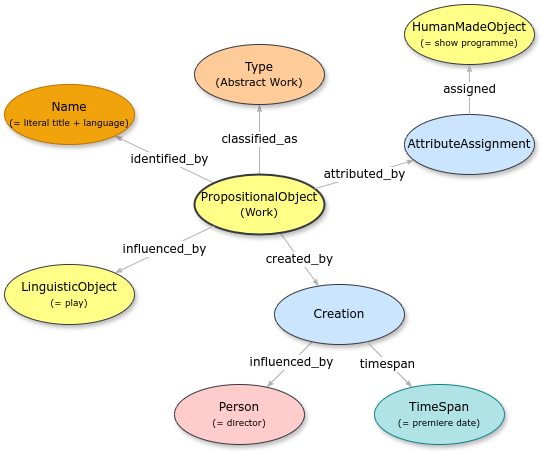

The diagram above was exported from draw.io. Its source (the exported page's mxGraphModel, read from the mxfile embedded in the PNG):
<mxGraphModel dx="1426" dy="859" grid="1" gridSize="10" guides="1" tooltips="1" connect="1" arrows="1" fold="1" page="1" pageScale="1" pageWidth="1100" pageHeight="850" background="none" math="0" shadow="0">
  <root>
    <mxCell id="0" />
    <mxCell id="1" parent="0" />
    <mxCell id="1ea317790d2ca983-12" style="edgeStyle=none;rounded=1;html=1;labelBackgroundColor=#FFFFFF;startArrow=none;startFill=0;startSize=5;endArrow=classicThin;endFill=1;endSize=5;jettySize=auto;orthogonalLoop=1;strokeColor=#B3B3B3;strokeWidth=1;fontFamily=Verdana;fontSize=12" parent="1" source="1ea317790d2ca983-1" target="1ea317790d2ca983-2" edge="1">
      <mxGeometry relative="1" as="geometry" />
    </mxCell>
    <mxCell id="HcVnFmdXPQnl5_f3OCca-1" value="&lt;font style=&quot;font-size: 12px;&quot; face=&quot;Verdana&quot;&gt;identified_by&lt;/font&gt;" style="edgeLabel;html=1;align=center;verticalAlign=middle;resizable=0;points=[];labelBackgroundColor=#FFFFFF;" parent="1ea317790d2ca983-12" vertex="1" connectable="0">
      <mxGeometry x="-0.08" y="-2" relative="1" as="geometry">
        <mxPoint as="offset" />
      </mxGeometry>
    </mxCell>
    <mxCell id="1ea317790d2ca983-13" value="classified_as" style="edgeStyle=none;rounded=1;html=1;labelBackgroundColor=#FFFFFF;startArrow=none;startFill=0;startSize=5;endArrow=classicThin;endFill=1;endSize=5;jettySize=auto;orthogonalLoop=1;strokeColor=#B3B3B3;strokeWidth=1;fontFamily=Verdana;fontSize=12" parent="1" source="1ea317790d2ca983-1" target="1ea317790d2ca983-9" edge="1">
      <mxGeometry relative="1" as="geometry" />
    </mxCell>
    <mxCell id="1ea317790d2ca983-14" value="creat&lt;span style=&quot;background-color: light-dark(rgb(255, 255, 255), rgb(18, 18, 18)); color: light-dark(rgb(0, 0, 0), rgb(255, 255, 255));&quot;&gt;ed_by&lt;/span&gt;" style="edgeStyle=none;rounded=1;html=1;labelBackgroundColor=#FFFFFF;startArrow=none;startFill=0;startSize=5;endArrow=classicThin;endFill=1;endSize=5;jettySize=auto;orthogonalLoop=1;strokeColor=#B3B3B3;strokeWidth=1;fontFamily=Verdana;fontSize=12" parent="1" source="1ea317790d2ca983-1" target="1ea317790d2ca983-3" edge="1">
      <mxGeometry relative="1" as="geometry" />
    </mxCell>
    <mxCell id="1ea317790d2ca983-1" value="PropositionalObject&lt;div&gt;&lt;span style=&quot;font-size: 11px; background-color: initial;&quot;&gt;(W&lt;/span&gt;&lt;span style=&quot;font-size: 11px; background-color: initial;&quot;&gt;ork)&lt;/span&gt;&lt;/div&gt;" style="ellipse;whiteSpace=wrap;html=1;rounded=0;shadow=1;comic=0;labelBackgroundColor=none;strokeWidth=2;fontFamily=Verdana;fontSize=12;align=center;fillColor=#ffff88;strokeColor=#36393d;" parent="1" vertex="1">
      <mxGeometry x="440" y="270" width="130" height="60" as="geometry" />
    </mxCell>
    <mxCell id="1ea317790d2ca983-2" value="&lt;span&gt;Name&lt;/span&gt;&lt;div&gt;&lt;span&gt;&lt;font style=&quot;font-size: 9px;&quot;&gt;(= literal title + language)&lt;/font&gt;&lt;/span&gt;&lt;/div&gt;" style="ellipse;whiteSpace=wrap;html=1;rounded=0;shadow=1;comic=0;labelBackgroundColor=none;strokeWidth=1;fontFamily=Verdana;fontSize=12;align=center;fillColor=#f0a30a;strokeColor=#BD7000;fontColor=#000000;" parent="1" vertex="1">
      <mxGeometry x="250" y="180" width="130" height="60" as="geometry" />
    </mxCell>
    <mxCell id="1ea317790d2ca983-15" value="" style="edgeStyle=none;rounded=1;html=1;labelBackgroundColor=none;startArrow=none;startFill=0;startSize=5;endArrow=classicThin;endFill=1;endSize=5;jettySize=auto;orthogonalLoop=1;strokeColor=#B3B3B3;strokeWidth=1;fontFamily=Verdana;fontSize=12" parent="1" source="1ea317790d2ca983-3" target="1ea317790d2ca983-4" edge="1">
      <mxGeometry relative="1" as="geometry" />
    </mxCell>
    <mxCell id="i2n3Vg-yOXtwwbEFyLAX-5" value="&lt;font face=&quot;Verdana&quot; style=&quot;font-size: 12px;&quot;&gt;influenced_by&lt;/font&gt;" style="edgeLabel;html=1;align=center;verticalAlign=middle;resizable=0;points=[];" parent="1ea317790d2ca983-15" vertex="1" connectable="0">
      <mxGeometry x="-0.0644" relative="1" as="geometry">
        <mxPoint y="-1" as="offset" />
      </mxGeometry>
    </mxCell>
    <mxCell id="1ea317790d2ca983-3" value="&lt;span&gt;Creation&lt;/span&gt;" style="ellipse;whiteSpace=wrap;html=1;rounded=0;shadow=1;comic=0;labelBackgroundColor=none;strokeWidth=1;fontFamily=Verdana;fontSize=12;align=center;fillColor=#cce5ff;strokeColor=#36393d;" parent="1" vertex="1">
      <mxGeometry x="520" y="380" width="130" height="60" as="geometry" />
    </mxCell>
    <mxCell id="1ea317790d2ca983-4" value="&lt;span&gt;Person&lt;/span&gt;&lt;div&gt;&lt;span&gt;&lt;font style=&quot;font-size: 9px;&quot;&gt;(= director)&lt;/font&gt;&lt;/span&gt;&lt;/div&gt;" style="ellipse;whiteSpace=wrap;html=1;rounded=0;shadow=1;comic=0;labelBackgroundColor=none;strokeWidth=1;fontFamily=Verdana;fontSize=12;align=center;fillColor=#ffcccc;strokeColor=#36393d;" parent="1" vertex="1">
      <mxGeometry x="420" y="480" width="130" height="60" as="geometry" />
    </mxCell>
    <mxCell id="1ea317790d2ca983-9" value="Type&lt;div&gt;&lt;font style=&quot;font-size: 11px;&quot;&gt;(Abstract Work)&lt;/font&gt;&lt;/div&gt;" style="ellipse;whiteSpace=wrap;html=1;rounded=0;shadow=1;comic=0;labelBackgroundColor=none;strokeWidth=1;fontFamily=Verdana;fontSize=12;align=center;fillColor=#ffcc99;strokeColor=#36393d;" parent="1" vertex="1">
      <mxGeometry x="440" y="140" width="130" height="60" as="geometry" />
    </mxCell>
    <mxCell id="HcVnFmdXPQnl5_f3OCca-2" value="" style="edgeStyle=none;rounded=1;html=1;labelBackgroundColor=#FFFFFF;startArrow=none;startFill=0;startSize=5;endArrow=classicThin;endFill=1;endSize=5;jettySize=auto;orthogonalLoop=1;strokeColor=#B3B3B3;strokeWidth=1;fontFamily=Verdana;fontSize=12;" parent="1" source="1ea317790d2ca983-3" target="HcVnFmdXPQnl5_f3OCca-3" edge="1">
      <mxGeometry relative="1" as="geometry">
        <mxPoint x="888" y="260" as="sourcePoint" />
      </mxGeometry>
    </mxCell>
    <mxCell id="HcVnFmdXPQnl5_f3OCca-4" value="&lt;font style=&quot;font-size: 12px;&quot; face=&quot;Verdana&quot;&gt;timespan&lt;/font&gt;" style="edgeLabel;html=1;align=center;verticalAlign=middle;resizable=0;points=[];labelBackgroundColor=#FFFFFF;" parent="HcVnFmdXPQnl5_f3OCca-2" vertex="1" connectable="0">
      <mxGeometry x="-0.1032" y="-1" relative="1" as="geometry">
        <mxPoint y="1" as="offset" />
      </mxGeometry>
    </mxCell>
    <mxCell id="HcVnFmdXPQnl5_f3OCca-3" value="&lt;span&gt;TimeSpan&lt;/span&gt;&lt;div&gt;&lt;span&gt;&lt;font style=&quot;font-size: 9px;&quot;&gt;(= premiere date)&lt;/font&gt;&lt;/span&gt;&lt;/div&gt;" style="ellipse;whiteSpace=wrap;html=1;rounded=0;shadow=1;comic=0;labelBackgroundColor=none;strokeWidth=1;fontFamily=Verdana;fontSize=12;align=center;fillColor=#b0e3e6;strokeColor=#0e8088;" parent="1" vertex="1">
      <mxGeometry x="620" y="480" width="130" height="60" as="geometry" />
    </mxCell>
    <mxCell id="i2n3Vg-yOXtwwbEFyLAX-3" value="&lt;span&gt;AttributeAssignment&lt;/span&gt;" style="ellipse;whiteSpace=wrap;html=1;rounded=0;shadow=1;comic=0;labelBackgroundColor=none;strokeWidth=1;fontFamily=Verdana;fontSize=12;align=center;fillColor=#cce5ff;strokeColor=#36393d;" parent="1" vertex="1">
      <mxGeometry x="650" y="210" width="130" height="60" as="geometry" />
    </mxCell>
    <mxCell id="i2n3Vg-yOXtwwbEFyLAX-4" value="attributed_by" style="edgeStyle=none;rounded=1;html=1;labelBackgroundColor=#FFFFFF;startArrow=none;startFill=0;startSize=5;endArrow=classicThin;endFill=1;endSize=5;jettySize=auto;orthogonalLoop=1;strokeColor=#B3B3B3;strokeWidth=1;fontFamily=Verdana;fontSize=12" parent="1" source="1ea317790d2ca983-1" target="i2n3Vg-yOXtwwbEFyLAX-3" edge="1">
      <mxGeometry relative="1" as="geometry">
        <mxPoint x="572" y="295" as="sourcePoint" />
        <mxPoint x="688" y="265" as="targetPoint" />
      </mxGeometry>
    </mxCell>
    <mxCell id="X5KbaktwbN9__CPgJrAm-1" value="&lt;span&gt;HumanMadeObject&lt;/span&gt;&lt;div&gt;&lt;span&gt;&lt;font style=&quot;font-size: 9px;&quot;&gt;(= show programme)&lt;/font&gt;&lt;/span&gt;&lt;/div&gt;" style="ellipse;whiteSpace=wrap;html=1;rounded=0;shadow=1;comic=0;labelBackgroundColor=none;strokeWidth=1;fontFamily=Verdana;fontSize=12;align=center;fillColor=#ffff88;strokeColor=#36393d;" parent="1" vertex="1">
      <mxGeometry x="650" y="100" width="130" height="60" as="geometry" />
    </mxCell>
    <mxCell id="X5KbaktwbN9__CPgJrAm-2" value="assigned" style="edgeStyle=none;rounded=1;html=1;labelBackgroundColor=#FFFFFF;startArrow=none;startFill=0;startSize=5;endArrow=classicThin;endFill=1;endSize=5;jettySize=auto;orthogonalLoop=1;strokeColor=#B3B3B3;strokeWidth=1;fontFamily=Verdana;fontSize=12" parent="1" source="i2n3Vg-yOXtwwbEFyLAX-3" target="X5KbaktwbN9__CPgJrAm-1" edge="1">
      <mxGeometry relative="1" as="geometry">
        <mxPoint x="817" y="238" as="sourcePoint" />
        <mxPoint x="883" y="262" as="targetPoint" />
      </mxGeometry>
    </mxCell>
    <mxCell id="X5KbaktwbN9__CPgJrAm-3" value="&lt;span&gt;LinguisticObject&lt;/span&gt;&lt;div&gt;&lt;span&gt;&lt;font style=&quot;font-size: 9px;&quot;&gt;(= play)&lt;/font&gt;&lt;/span&gt;&lt;/div&gt;" style="ellipse;whiteSpace=wrap;html=1;rounded=0;shadow=1;comic=0;labelBackgroundColor=none;strokeWidth=1;fontFamily=Verdana;fontSize=12;align=center;fillColor=#ffff88;strokeColor=#36393d;" parent="1" vertex="1">
      <mxGeometry x="250" y="360" width="130" height="60" as="geometry" />
    </mxCell>
    <mxCell id="X5KbaktwbN9__CPgJrAm-4" value="influen&lt;span style=&quot;background-color: light-dark(rgb(255, 255, 255), rgb(18, 18, 18)); color: light-dark(rgb(0, 0, 0), rgb(255, 255, 255));&quot;&gt;ced_by&lt;/span&gt;" style="edgeStyle=none;rounded=1;html=1;labelBackgroundColor=#FFFFFF;startArrow=none;startFill=0;startSize=5;endArrow=classicThin;endFill=1;endSize=5;jettySize=auto;orthogonalLoop=1;strokeColor=#B3B3B3;strokeWidth=1;fontFamily=Verdana;fontSize=12" parent="1" source="1ea317790d2ca983-1" target="X5KbaktwbN9__CPgJrAm-3" edge="1">
      <mxGeometry relative="1" as="geometry">
        <mxPoint x="515" y="340" as="sourcePoint" />
        <mxPoint x="515" y="410" as="targetPoint" />
      </mxGeometry>
    </mxCell>
  </root>
</mxGraphModel>